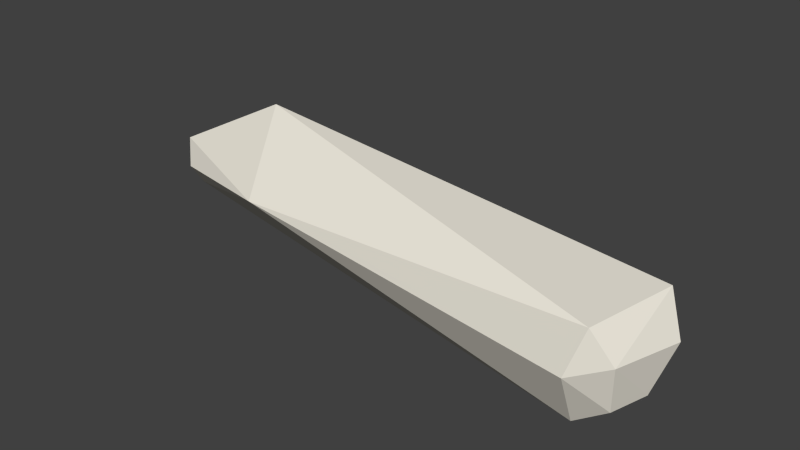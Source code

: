 # Source: RH_Femur.blend  (saved by Blender 2.70.0; exported with 4.5.12 LTS)
import bpy
from mathutils import Matrix  # noqa: F401  (used for matrix-valued properties, if any)

bpy.ops.wm.read_factory_settings(use_empty=True)
scene = bpy.context.scene
scene.name = 'Scene'

# ---- collections
col_collection_1 = bpy.data.collections.new('Collection 1'); scene.collection.children.link(col_collection_1)

# ---- materials (node trees are filled in below, after node groups)
mat_pasted__pasted__lambe = bpy.data.materials.new('pasted__pasted__lambe')
mat_pasted__pasted__lambe.alpha_threshold = 0.0
mat_pasted__pasted__lambe.use_transparent_shadow = False
mat_pasted__pasted__lambe.diffuse_color = (0.89, 0.85, 0.75, 1.0)
mat_pasted__pasted__lambe.roughness = 0.5

# ---- material node trees

# ---- world
world_world = bpy.data.worlds.new('World'); scene.world = world_world
world_world.color = (0.05088, 0.05088, 0.05088)
world_world.use_sun_shadow = False
world_world.sun_shadow_jitter_overblur = 0.0
world_world.cycles.sampling_method = 'MANUAL'
world_world.cycles.sample_map_resolution = 256

# ---- meshes
me_pasted__pasted__p_001 = bpy.data.meshes.new('pasted__pasted__p.001')
me_pasted__pasted__p_001.from_pydata([(0.3518, -0.06441, 0.0004813), (0.3428, -0.07649, -0.03055), (0.3215, -0.07494, -0.04361), (0.3364, -0.05217, 0.01446), (0.3242, -0.0581, -0.02161), (0.3406, -0.05789, 0.02717), (0.3368, -0.1049, -0.02838), (0.3138, -0.1038, -0.04528), (0.3423, -0.1153, 0.006184), (0.3183, -0.1252, -0.004531), (0.3286, -0.1203, 0.0269), (-0.0008811, 0.01321, -0.01528), (-0.004413, 0.01051, 0.01466), (-0.01267, 0.01045, 0.0003494), (0.07607, -0.1074, 0.01138), (0.0361, -0.0417, 0.04708), (-0.02907, -0.05554, -0.02459), (-0.03885, -0.04707, -0.008608), (-0.03199, -0.06234, 0.01148), (-0.01944, -0.07416, -0.003174)], [], [(8, 6, 1), (9, 10, 14), (14, 10, 15), (18, 14, 15), (4, 2, 11), (19, 18, 16), (8, 10, 9), (18, 19, 14), (12, 13, 17), (13, 12, 11), (11, 12, 3), (5, 3, 12), (12, 15, 5), (16, 2, 7), (17, 13, 11), (10, 5, 15), (2, 1, 7), (3, 0, 4), (8, 0, 5, 10), (8, 9, 6), (9, 7, 6), (9, 14, 7), (14, 16, 7), (19, 16, 14), (6, 7, 1), (18, 17, 16), (0, 3, 5), (0, 8, 1), (1, 4, 0), (4, 1, 2), (3, 4, 11), (16, 11, 2), (18, 12, 17), (15, 12, 18), (16, 17, 11)])
_uv = me_pasted__pasted__p_001.uv_layers.new(name='UVTex')
_uv.uv.foreach_set('vector', [0.5552, 0.6994, 0.5029, 0.8898, 0.2791, 0.4667, 0.0, 0.0, 0.09768, 0.1068, 0.04091, 0.03, 0.3154, 0.2388, 0.09768, 0.1068, 0.5288, 0.1278, 0.3691, 0.07412, 0.0, 0.0, 0.44, 0.1145, 0.6068, 0.9426, 0.4598, 0.9468, 0.2559, 0.1489, 0.1025, 0.03079, 0.2229, 0.008995, 0.0118, 0.04474, 0.65, 0.811, 0.6807, 0.7122, 0.5155, 0.7024, 0.2563, 0.01177, 0.1025, 0.03079, 0.1776, 0.1274, 0.3853, 0.1097, 0.3232, 0.1074, 0.11, 0.01302, 0.2322, 0.08279, 0.3853, 0.1097, 0.1597, 0.07081, 0.1597, 0.07081, 0.3853, 0.1097, 0.6725, 0.7093, 0.931, 0.9043, 0.6725, 0.7093, 0.3853, 0.1097, 0.3853, 0.1097, 0.0, 0.0, 0.931, 0.9043, 0.0118, 0.04474, 0.2923, 0.6205, 0.369, 0.9069, 0.0, 0.0, 0.3232, 0.1074, 0.2559, 0.1489, 0.09768, 0.1068, 0.931, 0.9043, 0.44, 0.1145, 0.2923, 0.6205, 0.4954, 0.8548, 0.1802, 0.4032, 0.6725, 0.7093, 0.8453, 0.9813, 0.3799, 0.5216, 0.7444, 0.9305, 0.5249, 0.6485, 0.931, 0.9043, 0.6807, 0.7122, 0.5552, 0.6994, 0.4746, 0.6657, 0.5243, 0.9563, 0.4746, 0.6657, 0.1802, 0.4032, 0.5243, 0.9563, 0.0, 0.0, 0.3154, 0.2388, 0.2334, 0.5739, 0.04091, 0.03, 0.0, 0.0, 0.369, 0.9069, 0.0, 0.0, 0.0, 0.0, 0.04091, 0.03, 0.5243, 0.9563, 0.1802, 0.4032, 0.4954, 0.8548, 0.0, 0.0, 0.11, 0.01302, 0.0118, 0.04474, 0.0, 0.0, 0.6725, 0.7093, 0.931, 0.9043, 0.0, 0.0, 0.5552, 0.6994, 0.2791, 0.4667, 0.2791, 0.4667, 0.6865, 0.9647, 0.7506, 0.9457, 0.1909, 0.2679, 0.4954, 0.8548, 0.0, 0.0, 0.6725, 0.7093, 0.1909, 0.2679, 0.2559, 0.1489, 0.0118, 0.04474, 0.0, 0.0, 0.2923, 0.6205, 0.2229, 0.008995, 0.3853, 0.1097, 0.11, 0.01302, 0.0, 0.0, 0.3853, 0.1097, 0.2229, 0.008995, 0.0118, 0.04474, 0.0, 0.0, 0.2559, 0.1489])
me_pasted__pasted__p_001.materials.append(mat_pasted__pasted__lambe)
me_pasted__pasted__p_001.use_remesh_preserve_volume = False
me_pasted__pasted__p_001.use_remesh_preserve_attributes = False
me_pasted__pasted__p_001.use_mirror_vertex_groups = False
me_pasted__pasted__p_001.update()

# ---- objects
ob_mesh_012 = bpy.data.objects.new('Mesh.012', me_pasted__pasted__p_001)

# ---- transforms, parenting, visibility, modifiers, constraints
ob_mesh_012.location = (0.0, 0.0, 0.0)
ob_mesh_012.lineart.crease_threshold = 0.0

# ---- collection membership
col_collection_1.objects.link(ob_mesh_012)

# ---- scene / render settings (as saved in the file)
scene.frame_start = 1; scene.frame_end = 250; scene.frame_set(1)
scene.render.engine = 'BLENDER_EEVEE_NEXT'
scene.render.image_settings.color_mode = 'RGB'
scene.render.image_settings.compression = 90
scene.render.resolution_percentage = 50
scene.render.dither_intensity = 0.0
scene.render.bake_margin = 2
scene.render.bake_bias = 0.0
scene.cycles.use_denoising = False
scene.cycles.samples = 10
scene.cycles.sampling_pattern = 'TABULATED_SOBOL'
scene.cycles.light_sampling_threshold = 0.0
scene.cycles.use_adaptive_sampling = False
scene.cycles.use_light_tree = False
scene.cycles.blur_glossy = 0.0
scene.cycles.volume_bounces = 1
scene.cycles.pixel_filter_type = 'GAUSSIAN'
scene.cycles.sample_clamp_indirect = 0.0
scene.view_settings.view_transform = 'Standard'
bpy.context.view_layer.update()

# ---- added for rendering (the .blend has no active camera and no usable light): camera, sun
cam_auto = bpy.data.cameras.new('AutoCamera')
cam_auto.lens = 50.0
cam_auto.sensor_width = 36.0
cam_auto.clip_end = 1000.0
ob_auto_camera = bpy.data.objects.new('AutoCamera', cam_auto)
scene.collection.objects.link(ob_auto_camera)
ob_auto_camera.location = (0.549315, -0.527432, 0.315178)
ob_auto_camera.rotation_euler = (1.09748, -7.21219e-08, 0.694738)
scene.camera = ob_auto_camera
light_auto_sun = bpy.data.lights.new('AutoSun', 'SUN')
light_auto_sun.energy = 3.0
light_auto_sun.angle = 0.0523599
ob_auto_sun = bpy.data.objects.new('AutoSun', light_auto_sun)
scene.collection.objects.link(ob_auto_sun)
ob_auto_sun.rotation_euler = (0.872665, 0.174533, 0.523599)
bpy.context.view_layer.update()
